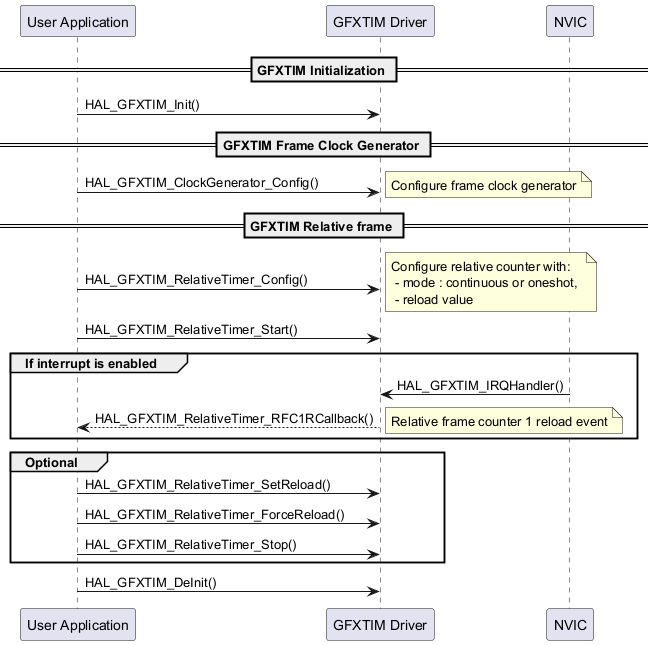

The diagram above was rendered by PlantUML. Its source (embedded in the PNG):
@startuml

   participant "User Application" as user
   participant "GFXTIM Driver" as GFXTIM
   participant "NVIC" as nvic

   == GFXTIM Initialization ==
   user->GFXTIM : HAL_GFXTIM_Init()

   == GFXTIM Frame Clock Generator ==
   user->GFXTIM : HAL_GFXTIM_ClockGenerator_Config()
   note right : Configure frame clock generator
   == GFXTIM Relative frame ==
   user->GFXTIM : HAL_GFXTIM_RelativeTimer_Config()
   note right : Configure relative counter with: \n - mode : continuous or oneshot, \n - reload value

   user->GFXTIM : HAL_GFXTIM_RelativeTimer_Start()
   group If interrupt is enabled
   nvic->GFXTIM : HAL_GFXTIM_IRQHandler()
   user<--GFXTIM: HAL_GFXTIM_RelativeTimer_RFC1RCallback()
   note right : Relative frame counter 1 reload event
   end

   group Optional
   user->GFXTIM : HAL_GFXTIM_RelativeTimer_SetReload()
   user->GFXTIM : HAL_GFXTIM_RelativeTimer_ForceReload()
   user->GFXTIM : HAL_GFXTIM_RelativeTimer_Stop()
   end
   user->GFXTIM : HAL_GFXTIM_DeInit()
   @enduml